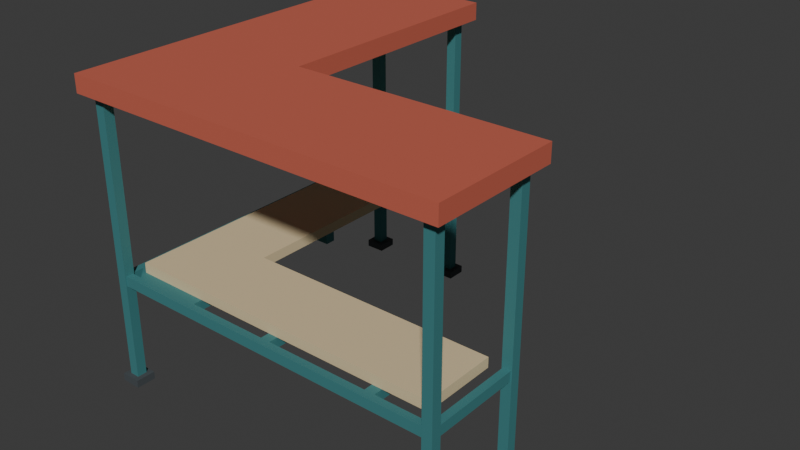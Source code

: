 # Source: source.blend  (saved by Blender 4.3.34; exported with 4.5.12 LTS)
import bpy
from mathutils import Matrix  # noqa: F401  (used for matrix-valued properties, if any)

bpy.ops.wm.read_factory_settings(use_empty=True)
scene = bpy.context.scene
scene.name = 'Scene'

# ---- collections
col_collection = bpy.data.collections.new('Collection'); scene.collection.children.link(col_collection)

# ---- materials (node trees are filled in below, after node groups)
mat_warmivorycounter = bpy.data.materials.new('WarmIvoryCounter')
mat_warmivorycounter.diffuse_color = (0.7, 0.57, 0.34, 1.0)
mat_deeptealpostframe = bpy.data.materials.new('DeepTealPostFrame')
mat_deeptealpostframe.diffuse_color = (0.055, 0.23, 0.24, 1.0)
mat_coralcanopy = bpy.data.materials.new('CoralCanopy')
mat_coralcanopy.diffuse_color = (0.55, 0.12, 0.075, 1.0)
mat_graphitegroundfeet = bpy.data.materials.new('GraphiteGroundFeet')
mat_graphitegroundfeet.diffuse_color = (0.065, 0.077, 0.085, 1.0)

# ---- material node trees
mat_warmivorycounter.use_nodes = True; mat_warmivorycounter.node_tree.nodes.clear()
_N = mat_warmivorycounter.node_tree.nodes; _L = mat_warmivorycounter.node_tree.links
n0 = _N.new('ShaderNodeBsdfPrincipled'); n0.name = 'Principled BSDF'; n0.location = (10, 300)
n0.inputs[0].default_value = (0.7, 0.57, 0.34, 1.0)
n0.inputs[2].default_value = 0.78
n1 = _N.new('ShaderNodeOutputMaterial'); n1.name = 'Material Output'; n1.location = (300, 300)
_L.new(n0.outputs[0], n1.inputs[0])
n1.is_active_output = True
mat_deeptealpostframe.use_nodes = True; mat_deeptealpostframe.node_tree.nodes.clear()
_N = mat_deeptealpostframe.node_tree.nodes; _L = mat_deeptealpostframe.node_tree.links
n0 = _N.new('ShaderNodeBsdfPrincipled'); n0.name = 'Principled BSDF'; n0.location = (10, 300)
n0.inputs[0].default_value = (0.055, 0.23, 0.24, 1.0)
n0.inputs[1].default_value = 0.12
n0.inputs[2].default_value = 0.68
n1 = _N.new('ShaderNodeOutputMaterial'); n1.name = 'Material Output'; n1.location = (300, 300)
_L.new(n0.outputs[0], n1.inputs[0])
n1.is_active_output = True
mat_coralcanopy.use_nodes = True; mat_coralcanopy.node_tree.nodes.clear()
_N = mat_coralcanopy.node_tree.nodes; _L = mat_coralcanopy.node_tree.links
n0 = _N.new('ShaderNodeBsdfPrincipled'); n0.name = 'Principled BSDF'; n0.location = (10, 300)
n0.inputs[0].default_value = (0.55, 0.12, 0.075, 1.0)
n0.inputs[2].default_value = 0.74
n1 = _N.new('ShaderNodeOutputMaterial'); n1.name = 'Material Output'; n1.location = (300, 300)
_L.new(n0.outputs[0], n1.inputs[0])
n1.is_active_output = True
mat_graphitegroundfeet.use_nodes = True; mat_graphitegroundfeet.node_tree.nodes.clear()
_N = mat_graphitegroundfeet.node_tree.nodes; _L = mat_graphitegroundfeet.node_tree.links
n0 = _N.new('ShaderNodeBsdfPrincipled'); n0.name = 'Principled BSDF'; n0.location = (10, 300)
n0.inputs[0].default_value = (0.065, 0.077, 0.085, 1.0)
n0.inputs[1].default_value = 0.08
n0.inputs[2].default_value = 0.78
n1 = _N.new('ShaderNodeOutputMaterial'); n1.name = 'Material Output'; n1.location = (300, 300)
_L.new(n0.outputs[0], n1.inputs[0])
n1.is_active_output = True

# ---- world
world_world = bpy.data.worlds.new('World'); scene.world = world_world
world_world.use_nodes = True; world_world.node_tree.nodes.clear()
_N = world_world.node_tree.nodes; _L = world_world.node_tree.links
n0 = _N.new('ShaderNodeOutputWorld'); n0.name = 'World Output'; n0.location = (300, 300)
n1 = _N.new('ShaderNodeBackground'); n1.name = 'Background'; n1.location = (10, 300)
n1.inputs[0].default_value = (0.05088, 0.05088, 0.05088, 1.0)
_L.new(n1.outputs[0], n0.inputs[0])
n0.is_active_output = True
world_world.color = (0.05088, 0.05088, 0.05088)
world_world.sun_shadow_jitter_overblur = 0.0

# ---- meshes
me_onecontinuousconcavelcounter = bpy.data.meshes.new('OneContinuousConcaveLCounter')
me_onecontinuousconcavelcounter.from_pydata([(-1.3, -1.3, 0.92), (1.3, -1.3, 0.92), (1.3, -0.7, 0.92), (-0.7, -0.7, 0.92), (-1.3, -0.7, 0.92), (-0.14, -0.94, 0.92), (-1.3, -1.3, 1.0), (1.3, -1.3, 1.0), (1.3, -0.7, 1.0), (-0.7, -0.7, 1.0), (-1.3, -0.7, 1.0), (-0.14, -0.94, 1.0), (-0.7, 1.3, 0.92), (-1.3, 1.3, 0.92), (-1.0, 0.3, 0.92), (-0.7, 1.3, 1.0), (-1.3, 1.3, 1.0), (-1.0, 0.3, 1.0), (0.0, -1.3, 0.96), (1.3, -1.0, 0.96), (0.3, -0.7, 0.96), (-0.7, 0.3, 0.96), (-1.0, 1.3, 0.96), (-1.3, -1.0, 0.96), (-1.3, 0.3, 0.96)], [], [(5, 1, 0), (5, 2, 1), (5, 3, 2), (5, 4, 3), (5, 0, 4), (6, 7, 11), (7, 8, 11), (8, 9, 11), (9, 10, 11), (10, 6, 11), (14, 3, 4), (14, 12, 3), (14, 13, 12), (14, 4, 13), (10, 9, 17), (9, 15, 17), (15, 16, 17), (16, 10, 17), (18, 6, 0), (18, 7, 6), (18, 1, 7), (18, 0, 1), (19, 7, 1), (19, 8, 7), (19, 2, 8), (19, 1, 2), (3, 9, 20), (9, 8, 20), (8, 2, 20), (2, 3, 20), (21, 9, 3), (21, 15, 9), (21, 12, 15), (21, 3, 12), (13, 16, 22), (16, 15, 22), (15, 12, 22), (12, 13, 22), (0, 6, 23), (6, 10, 23), (10, 4, 23), (4, 0, 23), (4, 10, 24), (10, 16, 24), (16, 13, 24), (13, 4, 24)])
me_onecontinuousconcavelcounter.materials.append(mat_warmivorycounter)
me_onecontinuousconcavelcounter.materials.append(mat_deeptealpostframe)
me_onecontinuousconcavelcounter.materials.append(mat_coralcanopy)
me_onecontinuousconcavelcounter.materials.append(mat_graphitegroundfeet)
me_onecontinuousconcavelcounter.update()
me_onecontinuousconcavelcanopy = bpy.data.meshes.new('OneContinuousConcaveLCanopy')
me_onecontinuousconcavelcanopy.from_pydata([(-1.52, -1.52, 2.3), (1.52, -1.52, 2.3), (1.52, -0.48, 2.3), (-0.48, -0.48, 2.3), (-1.52, -0.48, 2.3), (-0.096, -0.896, 2.3), (-1.52, -1.52, 2.44), (1.52, -1.52, 2.44), (1.52, -0.48, 2.44), (-0.48, -0.48, 2.44), (-1.52, -0.48, 2.44), (-0.096, -0.896, 2.44), (-0.48, 1.52, 2.3), (-1.52, 1.52, 2.3), (-1.0, 0.52, 2.3), (-0.48, 1.52, 2.44), (-1.52, 1.52, 2.44), (-1.0, 0.52, 2.44), (0.0, -1.52, 2.37), (1.52, -1.0, 2.37), (0.52, -0.48, 2.37), (-0.48, 0.52, 2.37), (-1.0, 1.52, 2.37), (-1.52, -1.0, 2.37), (-1.52, 0.52, 2.37)], [], [(5, 1, 0), (5, 2, 1), (5, 3, 2), (5, 4, 3), (5, 0, 4), (6, 7, 11), (7, 8, 11), (8, 9, 11), (9, 10, 11), (10, 6, 11), (14, 3, 4), (14, 12, 3), (14, 13, 12), (14, 4, 13), (10, 9, 17), (9, 15, 17), (15, 16, 17), (16, 10, 17), (18, 6, 0), (18, 7, 6), (18, 1, 7), (18, 0, 1), (19, 7, 1), (19, 8, 7), (19, 2, 8), (19, 1, 2), (3, 9, 20), (9, 8, 20), (8, 2, 20), (2, 3, 20), (21, 9, 3), (21, 15, 9), (21, 12, 15), (21, 3, 12), (13, 16, 22), (16, 15, 22), (15, 12, 22), (12, 13, 22), (0, 6, 23), (6, 10, 23), (10, 4, 23), (4, 0, 23), (4, 10, 24), (10, 16, 24), (16, 13, 24), (13, 4, 24)])
me_onecontinuousconcavelcanopy.polygons.foreach_set('material_index', [2, 2, 2, 2, 2, 2, 2, 2, 2, 2, 2, 2, 2, 2, 2, 2, 2, 2, 2, 2, 2, 2, 2, 2, 2, 2, 2, 2, 2, 2, 2, 2, 2, 2, 2, 2, 2, 2, 2, 2, 2, 2, 2, 2, 2, 2])
me_onecontinuousconcavelcanopy.materials.append(mat_warmivorycounter)
me_onecontinuousconcavelcanopy.materials.append(mat_deeptealpostframe)
me_onecontinuousconcavelcanopy.materials.append(mat_coralcanopy)
me_onecontinuousconcavelcanopy.materials.append(mat_graphitegroundfeet)
me_onecontinuousconcavelcanopy.update()
me_completegroundfoot_1 = bpy.data.meshes.new('CompleteGroundFoot_1')
me_completegroundfoot_1.from_pydata([(-1.48, -1.48, 0.0), (-1.32, -1.48, 0.0), (-1.48, -1.32, 0.0), (-1.32, -1.32, 0.0), (-1.48, -1.48, 0.06), (-1.32, -1.48, 0.06), (-1.48, -1.32, 0.06), (-1.32, -1.32, 0.06)], [], [(0, 2, 3, 1), (4, 5, 7, 6), (0, 1, 5, 4), (2, 6, 7, 3), (0, 4, 6, 2), (1, 3, 7, 5)])
me_completegroundfoot_1.polygons.foreach_set('material_index', [3, 3, 3, 3, 3, 3])
me_completegroundfoot_1.materials.append(mat_warmivorycounter)
me_completegroundfoot_1.materials.append(mat_deeptealpostframe)
me_completegroundfoot_1.materials.append(mat_coralcanopy)
me_completegroundfoot_1.materials.append(mat_graphitegroundfeet)
me_completegroundfoot_1.update()
me_sharedoutercornerpost = bpy.data.meshes.new('SharedOuterCornerPost')
me_sharedoutercornerpost.from_pydata([(-1.44, -1.44, 0.06), (-1.36, -1.44, 0.06), (-1.44, -1.36, 0.06), (-1.36, -1.36, 0.06), (-1.44, -1.44, 2.3), (-1.36, -1.44, 2.3), (-1.44, -1.36, 2.3), (-1.36, -1.36, 2.3)], [], [(0, 2, 3, 1), (4, 5, 7, 6), (0, 1, 5, 4), (2, 6, 7, 3), (0, 4, 6, 2), (1, 3, 7, 5)])
me_sharedoutercornerpost.polygons.foreach_set('material_index', [1, 1, 1, 1, 1, 1])
me_sharedoutercornerpost.materials.append(mat_warmivorycounter)
me_sharedoutercornerpost.materials.append(mat_deeptealpostframe)
me_sharedoutercornerpost.materials.append(mat_coralcanopy)
me_sharedoutercornerpost.materials.append(mat_graphitegroundfeet)
me_sharedoutercornerpost.update()
me_completegroundfoot_2 = bpy.data.meshes.new('CompleteGroundFoot_2')
me_completegroundfoot_2.from_pydata([(1.32, -1.48, 0.0), (1.48, -1.48, 0.0), (1.32, -1.32, 0.0), (1.48, -1.32, 0.0), (1.32, -1.48, 0.06), (1.48, -1.48, 0.06), (1.32, -1.32, 0.06), (1.48, -1.32, 0.06)], [], [(0, 2, 3, 1), (4, 5, 7, 6), (0, 1, 5, 4), (2, 6, 7, 3), (0, 4, 6, 2), (1, 3, 7, 5)])
me_completegroundfoot_2.polygons.foreach_set('material_index', [3, 3, 3, 3, 3, 3])
me_completegroundfoot_2.materials.append(mat_warmivorycounter)
me_completegroundfoot_2.materials.append(mat_deeptealpostframe)
me_completegroundfoot_2.materials.append(mat_coralcanopy)
me_completegroundfoot_2.materials.append(mat_graphitegroundfeet)
me_completegroundfoot_2.update()
me_fullheightarmendpost_1 = bpy.data.meshes.new('FullHeightArmEndPost_1')
me_fullheightarmendpost_1.from_pydata([(1.36, -1.44, 0.06), (1.44, -1.44, 0.06), (1.36, -1.36, 0.06), (1.44, -1.36, 0.06), (1.36, -1.44, 2.3), (1.44, -1.44, 2.3), (1.36, -1.36, 2.3), (1.44, -1.36, 2.3)], [], [(0, 2, 3, 1), (4, 5, 7, 6), (0, 1, 5, 4), (2, 6, 7, 3), (0, 4, 6, 2), (1, 3, 7, 5)])
me_fullheightarmendpost_1.polygons.foreach_set('material_index', [1, 1, 1, 1, 1, 1])
me_fullheightarmendpost_1.materials.append(mat_warmivorycounter)
me_fullheightarmendpost_1.materials.append(mat_deeptealpostframe)
me_fullheightarmendpost_1.materials.append(mat_coralcanopy)
me_fullheightarmendpost_1.materials.append(mat_graphitegroundfeet)
me_fullheightarmendpost_1.update()
me_completegroundfoot_3 = bpy.data.meshes.new('CompleteGroundFoot_3')
me_completegroundfoot_3.from_pydata([(1.32, -0.68, 0.0), (1.48, -0.68, 0.0), (1.32, -0.52, 0.0), (1.48, -0.52, 0.0), (1.32, -0.68, 0.06), (1.48, -0.68, 0.06), (1.32, -0.52, 0.06), (1.48, -0.52, 0.06)], [], [(0, 2, 3, 1), (4, 5, 7, 6), (0, 1, 5, 4), (2, 6, 7, 3), (0, 4, 6, 2), (1, 3, 7, 5)])
me_completegroundfoot_3.polygons.foreach_set('material_index', [3, 3, 3, 3, 3, 3])
me_completegroundfoot_3.materials.append(mat_warmivorycounter)
me_completegroundfoot_3.materials.append(mat_deeptealpostframe)
me_completegroundfoot_3.materials.append(mat_coralcanopy)
me_completegroundfoot_3.materials.append(mat_graphitegroundfeet)
me_completegroundfoot_3.update()
me_fullheightarmendpost_2 = bpy.data.meshes.new('FullHeightArmEndPost_2')
me_fullheightarmendpost_2.from_pydata([(1.36, -0.64, 0.06), (1.44, -0.64, 0.06), (1.36, -0.56, 0.06), (1.44, -0.56, 0.06), (1.36, -0.64, 2.3), (1.44, -0.64, 2.3), (1.36, -0.56, 2.3), (1.44, -0.56, 2.3)], [], [(0, 2, 3, 1), (4, 5, 7, 6), (0, 1, 5, 4), (2, 6, 7, 3), (0, 4, 6, 2), (1, 3, 7, 5)])
me_fullheightarmendpost_2.polygons.foreach_set('material_index', [1, 1, 1, 1, 1, 1])
me_fullheightarmendpost_2.materials.append(mat_warmivorycounter)
me_fullheightarmendpost_2.materials.append(mat_deeptealpostframe)
me_fullheightarmendpost_2.materials.append(mat_coralcanopy)
me_fullheightarmendpost_2.materials.append(mat_graphitegroundfeet)
me_fullheightarmendpost_2.update()
me_completegroundfoot_4 = bpy.data.meshes.new('CompleteGroundFoot_4')
me_completegroundfoot_4.from_pydata([(-0.68, 1.32, 0.0), (-0.52, 1.32, 0.0), (-0.68, 1.48, 0.0), (-0.52, 1.48, 0.0), (-0.68, 1.32, 0.06), (-0.52, 1.32, 0.06), (-0.68, 1.48, 0.06), (-0.52, 1.48, 0.06)], [], [(0, 2, 3, 1), (4, 5, 7, 6), (0, 1, 5, 4), (2, 6, 7, 3), (0, 4, 6, 2), (1, 3, 7, 5)])
me_completegroundfoot_4.polygons.foreach_set('material_index', [3, 3, 3, 3, 3, 3])
me_completegroundfoot_4.materials.append(mat_warmivorycounter)
me_completegroundfoot_4.materials.append(mat_deeptealpostframe)
me_completegroundfoot_4.materials.append(mat_coralcanopy)
me_completegroundfoot_4.materials.append(mat_graphitegroundfeet)
me_completegroundfoot_4.update()
me_fullheightarmendpost_3 = bpy.data.meshes.new('FullHeightArmEndPost_3')
me_fullheightarmendpost_3.from_pydata([(-0.64, 1.36, 0.06), (-0.56, 1.36, 0.06), (-0.64, 1.44, 0.06), (-0.56, 1.44, 0.06), (-0.64, 1.36, 2.3), (-0.56, 1.36, 2.3), (-0.64, 1.44, 2.3), (-0.56, 1.44, 2.3)], [], [(0, 2, 3, 1), (4, 5, 7, 6), (0, 1, 5, 4), (2, 6, 7, 3), (0, 4, 6, 2), (1, 3, 7, 5)])
me_fullheightarmendpost_3.polygons.foreach_set('material_index', [1, 1, 1, 1, 1, 1])
me_fullheightarmendpost_3.materials.append(mat_warmivorycounter)
me_fullheightarmendpost_3.materials.append(mat_deeptealpostframe)
me_fullheightarmendpost_3.materials.append(mat_coralcanopy)
me_fullheightarmendpost_3.materials.append(mat_graphitegroundfeet)
me_fullheightarmendpost_3.update()
me_completegroundfoot_5 = bpy.data.meshes.new('CompleteGroundFoot_5')
me_completegroundfoot_5.from_pydata([(-1.48, 1.32, 0.0), (-1.32, 1.32, 0.0), (-1.48, 1.48, 0.0), (-1.32, 1.48, 0.0), (-1.48, 1.32, 0.06), (-1.32, 1.32, 0.06), (-1.48, 1.48, 0.06), (-1.32, 1.48, 0.06)], [], [(0, 2, 3, 1), (4, 5, 7, 6), (0, 1, 5, 4), (2, 6, 7, 3), (0, 4, 6, 2), (1, 3, 7, 5)])
me_completegroundfoot_5.polygons.foreach_set('material_index', [3, 3, 3, 3, 3, 3])
me_completegroundfoot_5.materials.append(mat_warmivorycounter)
me_completegroundfoot_5.materials.append(mat_deeptealpostframe)
me_completegroundfoot_5.materials.append(mat_coralcanopy)
me_completegroundfoot_5.materials.append(mat_graphitegroundfeet)
me_completegroundfoot_5.update()
me_fullheightarmendpost_4 = bpy.data.meshes.new('FullHeightArmEndPost_4')
me_fullheightarmendpost_4.from_pydata([(-1.44, 1.36, 0.06), (-1.36, 1.36, 0.06), (-1.44, 1.44, 0.06), (-1.36, 1.44, 0.06), (-1.44, 1.36, 2.3), (-1.36, 1.36, 2.3), (-1.44, 1.44, 2.3), (-1.36, 1.44, 2.3)], [], [(0, 2, 3, 1), (4, 5, 7, 6), (0, 1, 5, 4), (2, 6, 7, 3), (0, 4, 6, 2), (1, 3, 7, 5)])
me_fullheightarmendpost_4.polygons.foreach_set('material_index', [1, 1, 1, 1, 1, 1])
me_fullheightarmendpost_4.materials.append(mat_warmivorycounter)
me_fullheightarmendpost_4.materials.append(mat_deeptealpostframe)
me_fullheightarmendpost_4.materials.append(mat_coralcanopy)
me_fullheightarmendpost_4.materials.append(mat_graphitegroundfeet)
me_fullheightarmendpost_4.update()
me_outerxarmbearer = bpy.data.meshes.new('OuterXArmBearer')
me_outerxarmbearer.from_pydata([(-1.36, -1.43, 0.84), (1.36, -1.43, 0.84), (-1.36, -1.37, 0.84), (1.36, -1.37, 0.84), (-1.36, -1.43, 0.92), (1.36, -1.43, 0.92), (-1.36, -1.37, 0.92), (1.36, -1.37, 0.92)], [], [(0, 2, 3, 1), (4, 5, 7, 6), (0, 1, 5, 4), (2, 6, 7, 3), (0, 4, 6, 2), (1, 3, 7, 5)])
me_outerxarmbearer.polygons.foreach_set('material_index', [1, 1, 1, 1, 1, 1])
me_outerxarmbearer.materials.append(mat_warmivorycounter)
me_outerxarmbearer.materials.append(mat_deeptealpostframe)
me_outerxarmbearer.materials.append(mat_coralcanopy)
me_outerxarmbearer.materials.append(mat_graphitegroundfeet)
me_outerxarmbearer.update()
me_outeryarmbearer = bpy.data.meshes.new('OuterYArmBearer')
me_outeryarmbearer.from_pydata([(-1.43, -1.36, 0.84), (-1.37, -1.36, 0.84), (-1.43, 1.36, 0.84), (-1.37, 1.36, 0.84), (-1.43, -1.36, 0.92), (-1.37, -1.36, 0.92), (-1.43, 1.36, 0.92), (-1.37, 1.36, 0.92)], [], [(0, 2, 3, 1), (4, 5, 7, 6), (0, 1, 5, 4), (2, 6, 7, 3), (0, 4, 6, 2), (1, 3, 7, 5)])
me_outeryarmbearer.polygons.foreach_set('material_index', [1, 1, 1, 1, 1, 1])
me_outeryarmbearer.materials.append(mat_warmivorycounter)
me_outeryarmbearer.materials.append(mat_deeptealpostframe)
me_outeryarmbearer.materials.append(mat_coralcanopy)
me_outeryarmbearer.materials.append(mat_graphitegroundfeet)
me_outeryarmbearer.update()
me_farxarmendbearer = bpy.data.meshes.new('FarXArmEndBearer')
me_farxarmendbearer.from_pydata([(1.37, -1.36, 0.84), (1.43, -1.36, 0.84), (1.37, -0.64, 0.84), (1.43, -0.64, 0.84), (1.37, -1.36, 0.92), (1.43, -1.36, 0.92), (1.37, -0.64, 0.92), (1.43, -0.64, 0.92)], [], [(0, 2, 3, 1), (4, 5, 7, 6), (0, 1, 5, 4), (2, 6, 7, 3), (0, 4, 6, 2), (1, 3, 7, 5)])
me_farxarmendbearer.polygons.foreach_set('material_index', [1, 1, 1, 1, 1, 1])
me_farxarmendbearer.materials.append(mat_warmivorycounter)
me_farxarmendbearer.materials.append(mat_deeptealpostframe)
me_farxarmendbearer.materials.append(mat_coralcanopy)
me_farxarmendbearer.materials.append(mat_graphitegroundfeet)
me_farxarmendbearer.update()
me_faryarmendbearer = bpy.data.meshes.new('FarYArmEndBearer')
me_faryarmendbearer.from_pydata([(-1.36, 1.37, 0.84), (-0.64, 1.37, 0.84), (-1.36, 1.43, 0.84), (-0.64, 1.43, 0.84), (-1.36, 1.37, 0.92), (-0.64, 1.37, 0.92), (-1.36, 1.43, 0.92), (-0.64, 1.43, 0.92)], [], [(0, 2, 3, 1), (4, 5, 7, 6), (0, 1, 5, 4), (2, 6, 7, 3), (0, 4, 6, 2), (1, 3, 7, 5)])
me_faryarmendbearer.polygons.foreach_set('material_index', [1, 1, 1, 1, 1, 1])
me_faryarmendbearer.materials.append(mat_warmivorycounter)
me_faryarmendbearer.materials.append(mat_deeptealpostframe)
me_faryarmendbearer.materials.append(mat_coralcanopy)
me_faryarmendbearer.materials.append(mat_graphitegroundfeet)
me_faryarmendbearer.update()
me_wholechamferedcornercounterseat = bpy.data.meshes.new('WholeChamferedCornerCounterSeat')
me_wholechamferedcornercounterseat.from_pydata([(-1.27, -1.37, 0.84), (-0.7, -1.37, 0.84), (-0.7, -1.27, 0.84), (-1.37, -1.27, 0.84), (-1.01, -1.32, 0.84), (-1.27, -1.37, 0.92), (-0.7, -1.37, 0.92), (-0.7, -1.27, 0.92), (-1.37, -1.27, 0.92), (-1.01, -1.32, 0.92), (-0.7, -0.7, 0.84), (-1.37, -0.7, 0.84), (-1.035, -0.985, 0.84), (-0.7, -0.7, 0.92), (-1.37, -0.7, 0.92), (-1.035, -0.985, 0.92), (-0.985, -1.37, 0.88), (-0.7, -1.32, 0.88), (-0.7, -0.985, 0.88), (-1.035, -0.7, 0.88), (-1.37, -0.985, 0.88), (-1.32, -1.32, 0.88)], [], [(4, 1, 0), (4, 2, 1), (4, 3, 2), (4, 0, 3), (5, 6, 9), (6, 7, 9), (7, 8, 9), (8, 5, 9), (12, 2, 3), (12, 10, 2), (12, 11, 10), (12, 3, 11), (8, 7, 15), (7, 13, 15), (13, 14, 15), (14, 8, 15), (16, 5, 0), (16, 6, 5), (16, 1, 6), (16, 0, 1), (17, 6, 1), (17, 7, 6), (17, 2, 7), (17, 1, 2), (18, 7, 2), (18, 13, 7), (18, 10, 13), (18, 2, 10), (11, 14, 19), (14, 13, 19), (13, 10, 19), (10, 11, 19), (3, 8, 20), (8, 14, 20), (14, 11, 20), (11, 3, 20), (0, 5, 21), (5, 8, 21), (8, 3, 21), (3, 0, 21)])
me_wholechamferedcornercounterseat.polygons.foreach_set('material_index', [1, 1, 1, 1, 1, 1, 1, 1, 1, 1, 1, 1, 1, 1, 1, 1, 1, 1, 1, 1, 1, 1, 1, 1, 1, 1, 1, 1, 1, 1, 1, 1, 1, 1, 1, 1, 1, 1, 1, 1])
me_wholechamferedcornercounterseat.materials.append(mat_warmivorycounter)
me_wholechamferedcornercounterseat.materials.append(mat_deeptealpostframe)
me_wholechamferedcornercounterseat.materials.append(mat_coralcanopy)
me_wholechamferedcornercounterseat.materials.append(mat_graphitegroundfeet)
me_wholechamferedcornercounterseat.update()
me_xarmcounterjoist_1 = bpy.data.meshes.new('XArmCounterJoist_1')
me_xarmcounterjoist_1.from_pydata([(-0.04, -1.37, 0.84), (0.04, -1.37, 0.84), (-0.04, -0.7, 0.84), (0.04, -0.7, 0.84), (-0.04, -1.37, 0.92), (0.04, -1.37, 0.92), (-0.04, -0.7, 0.92), (0.04, -0.7, 0.92)], [], [(0, 2, 3, 1), (4, 5, 7, 6), (0, 1, 5, 4), (2, 6, 7, 3), (0, 4, 6, 2), (1, 3, 7, 5)])
me_xarmcounterjoist_1.polygons.foreach_set('material_index', [1, 1, 1, 1, 1, 1])
me_xarmcounterjoist_1.materials.append(mat_warmivorycounter)
me_xarmcounterjoist_1.materials.append(mat_deeptealpostframe)
me_xarmcounterjoist_1.materials.append(mat_coralcanopy)
me_xarmcounterjoist_1.materials.append(mat_graphitegroundfeet)
me_xarmcounterjoist_1.update()
me_xarmcounterjoist_2 = bpy.data.meshes.new('XArmCounterJoist_2')
me_xarmcounterjoist_2.from_pydata([(0.86, -1.37, 0.84), (0.94, -1.37, 0.84), (0.86, -0.7, 0.84), (0.94, -0.7, 0.84), (0.86, -1.37, 0.92), (0.94, -1.37, 0.92), (0.86, -0.7, 0.92), (0.94, -0.7, 0.92)], [], [(0, 2, 3, 1), (4, 5, 7, 6), (0, 1, 5, 4), (2, 6, 7, 3), (0, 4, 6, 2), (1, 3, 7, 5)])
me_xarmcounterjoist_2.polygons.foreach_set('material_index', [1, 1, 1, 1, 1, 1])
me_xarmcounterjoist_2.materials.append(mat_warmivorycounter)
me_xarmcounterjoist_2.materials.append(mat_deeptealpostframe)
me_xarmcounterjoist_2.materials.append(mat_coralcanopy)
me_xarmcounterjoist_2.materials.append(mat_graphitegroundfeet)
me_xarmcounterjoist_2.update()
me_yarmcounterjoist_1 = bpy.data.meshes.new('YArmCounterJoist_1')
me_yarmcounterjoist_1.from_pydata([(-1.37, -0.04, 0.84), (-0.7, -0.04, 0.84), (-1.37, 0.04, 0.84), (-0.7, 0.04, 0.84), (-1.37, -0.04, 0.92), (-0.7, -0.04, 0.92), (-1.37, 0.04, 0.92), (-0.7, 0.04, 0.92)], [], [(0, 2, 3, 1), (4, 5, 7, 6), (0, 1, 5, 4), (2, 6, 7, 3), (0, 4, 6, 2), (1, 3, 7, 5)])
me_yarmcounterjoist_1.polygons.foreach_set('material_index', [1, 1, 1, 1, 1, 1])
me_yarmcounterjoist_1.materials.append(mat_warmivorycounter)
me_yarmcounterjoist_1.materials.append(mat_deeptealpostframe)
me_yarmcounterjoist_1.materials.append(mat_coralcanopy)
me_yarmcounterjoist_1.materials.append(mat_graphitegroundfeet)
me_yarmcounterjoist_1.update()
me_yarmcounterjoist_2 = bpy.data.meshes.new('YArmCounterJoist_2')
me_yarmcounterjoist_2.from_pydata([(-1.37, 0.86, 0.84), (-0.7, 0.86, 0.84), (-1.37, 0.94, 0.84), (-0.7, 0.94, 0.84), (-1.37, 0.86, 0.92), (-0.7, 0.86, 0.92), (-1.37, 0.94, 0.92), (-0.7, 0.94, 0.92)], [], [(0, 2, 3, 1), (4, 5, 7, 6), (0, 1, 5, 4), (2, 6, 7, 3), (0, 4, 6, 2), (1, 3, 7, 5)])
me_yarmcounterjoist_2.polygons.foreach_set('material_index', [1, 1, 1, 1, 1, 1])
me_yarmcounterjoist_2.materials.append(mat_warmivorycounter)
me_yarmcounterjoist_2.materials.append(mat_deeptealpostframe)
me_yarmcounterjoist_2.materials.append(mat_coralcanopy)
me_yarmcounterjoist_2.materials.append(mat_graphitegroundfeet)
me_yarmcounterjoist_2.update()

# ---- objects
ob_onecontinuouslcornerstall = bpy.data.objects.new('OneContinuousLCornerStall', None)
ob_onecontinuousconcavelcounter = bpy.data.objects.new('OneContinuousConcaveLCounter', me_onecontinuousconcavelcounter)
ob_onecontinuousconcavelcanopy = bpy.data.objects.new('OneContinuousConcaveLCanopy', me_onecontinuousconcavelcanopy)
ob_completegroundfoot_1 = bpy.data.objects.new('CompleteGroundFoot_1', me_completegroundfoot_1)
ob_sharedoutercornerpost = bpy.data.objects.new('SharedOuterCornerPost', me_sharedoutercornerpost)
ob_completegroundfoot_2 = bpy.data.objects.new('CompleteGroundFoot_2', me_completegroundfoot_2)
ob_fullheightarmendpost_1 = bpy.data.objects.new('FullHeightArmEndPost_1', me_fullheightarmendpost_1)
ob_completegroundfoot_3 = bpy.data.objects.new('CompleteGroundFoot_3', me_completegroundfoot_3)
ob_fullheightarmendpost_2 = bpy.data.objects.new('FullHeightArmEndPost_2', me_fullheightarmendpost_2)
ob_completegroundfoot_4 = bpy.data.objects.new('CompleteGroundFoot_4', me_completegroundfoot_4)
ob_fullheightarmendpost_3 = bpy.data.objects.new('FullHeightArmEndPost_3', me_fullheightarmendpost_3)
ob_completegroundfoot_5 = bpy.data.objects.new('CompleteGroundFoot_5', me_completegroundfoot_5)
ob_fullheightarmendpost_4 = bpy.data.objects.new('FullHeightArmEndPost_4', me_fullheightarmendpost_4)
ob_outerxarmbearer = bpy.data.objects.new('OuterXArmBearer', me_outerxarmbearer)
ob_outeryarmbearer = bpy.data.objects.new('OuterYArmBearer', me_outeryarmbearer)
ob_farxarmendbearer = bpy.data.objects.new('FarXArmEndBearer', me_farxarmendbearer)
ob_faryarmendbearer = bpy.data.objects.new('FarYArmEndBearer', me_faryarmendbearer)
ob_wholechamferedcornercounterseat = bpy.data.objects.new('WholeChamferedCornerCounterSeat', me_wholechamferedcornercounterseat)
ob_xarmcounterjoist_1 = bpy.data.objects.new('XArmCounterJoist_1', me_xarmcounterjoist_1)
ob_xarmcounterjoist_2 = bpy.data.objects.new('XArmCounterJoist_2', me_xarmcounterjoist_2)
ob_yarmcounterjoist_1 = bpy.data.objects.new('YArmCounterJoist_1', me_yarmcounterjoist_1)
ob_yarmcounterjoist_2 = bpy.data.objects.new('YArmCounterJoist_2', me_yarmcounterjoist_2)

# ---- transforms, parenting, visibility, modifiers, constraints
ob_onecontinuouslcornerstall.location = (0.0, 0.0, 0.0)
ob_onecontinuousconcavelcounter.parent = ob_onecontinuouslcornerstall
ob_onecontinuousconcavelcounter.location = (0.0, 0.0, 0.0)
ob_onecontinuousconcavelcanopy.parent = ob_onecontinuouslcornerstall
ob_onecontinuousconcavelcanopy.location = (0.0, 0.0, 0.0)
ob_completegroundfoot_1.parent = ob_onecontinuouslcornerstall
ob_completegroundfoot_1.location = (0.0, 0.0, 0.0)
ob_sharedoutercornerpost.parent = ob_onecontinuouslcornerstall
ob_sharedoutercornerpost.location = (0.0, 0.0, 0.0)
ob_completegroundfoot_2.parent = ob_onecontinuouslcornerstall
ob_completegroundfoot_2.location = (0.0, 0.0, 0.0)
ob_fullheightarmendpost_1.parent = ob_onecontinuouslcornerstall
ob_fullheightarmendpost_1.location = (0.0, 0.0, 0.0)
ob_completegroundfoot_3.parent = ob_onecontinuouslcornerstall
ob_completegroundfoot_3.location = (0.0, 0.0, 0.0)
ob_fullheightarmendpost_2.parent = ob_onecontinuouslcornerstall
ob_fullheightarmendpost_2.location = (0.0, 0.0, 0.0)
ob_completegroundfoot_4.parent = ob_onecontinuouslcornerstall
ob_completegroundfoot_4.location = (0.0, 0.0, 0.0)
ob_fullheightarmendpost_3.parent = ob_onecontinuouslcornerstall
ob_fullheightarmendpost_3.location = (0.0, 0.0, 0.0)
ob_completegroundfoot_5.parent = ob_onecontinuouslcornerstall
ob_completegroundfoot_5.location = (0.0, 0.0, 0.0)
ob_fullheightarmendpost_4.parent = ob_onecontinuouslcornerstall
ob_fullheightarmendpost_4.location = (0.0, 0.0, 0.0)
ob_outerxarmbearer.parent = ob_onecontinuouslcornerstall
ob_outerxarmbearer.location = (0.0, 0.0, 0.0)
ob_outeryarmbearer.parent = ob_onecontinuouslcornerstall
ob_outeryarmbearer.location = (0.0, 0.0, 0.0)
ob_farxarmendbearer.parent = ob_onecontinuouslcornerstall
ob_farxarmendbearer.location = (0.0, 0.0, 0.0)
ob_faryarmendbearer.parent = ob_onecontinuouslcornerstall
ob_faryarmendbearer.location = (0.0, 0.0, 0.0)
ob_wholechamferedcornercounterseat.parent = ob_onecontinuouslcornerstall
ob_wholechamferedcornercounterseat.location = (0.0, 0.0, 0.0)
ob_xarmcounterjoist_1.parent = ob_onecontinuouslcornerstall
ob_xarmcounterjoist_1.location = (0.0, 0.0, 0.0)
ob_xarmcounterjoist_2.parent = ob_onecontinuouslcornerstall
ob_xarmcounterjoist_2.location = (0.0, 0.0, 0.0)
ob_yarmcounterjoist_1.parent = ob_onecontinuouslcornerstall
ob_yarmcounterjoist_1.location = (0.0, 0.0, 0.0)
ob_yarmcounterjoist_2.parent = ob_onecontinuouslcornerstall
ob_yarmcounterjoist_2.location = (0.0, 0.0, 0.0)

# ---- collection membership
scene.collection.objects.link(ob_onecontinuouslcornerstall)
scene.collection.objects.link(ob_onecontinuousconcavelcounter)
scene.collection.objects.link(ob_onecontinuousconcavelcanopy)
scene.collection.objects.link(ob_completegroundfoot_1)
scene.collection.objects.link(ob_sharedoutercornerpost)
scene.collection.objects.link(ob_completegroundfoot_2)
scene.collection.objects.link(ob_fullheightarmendpost_1)
scene.collection.objects.link(ob_completegroundfoot_3)
scene.collection.objects.link(ob_fullheightarmendpost_2)
scene.collection.objects.link(ob_completegroundfoot_4)
scene.collection.objects.link(ob_fullheightarmendpost_3)
scene.collection.objects.link(ob_completegroundfoot_5)
scene.collection.objects.link(ob_fullheightarmendpost_4)
scene.collection.objects.link(ob_outerxarmbearer)
scene.collection.objects.link(ob_outeryarmbearer)
scene.collection.objects.link(ob_farxarmendbearer)
scene.collection.objects.link(ob_faryarmendbearer)
scene.collection.objects.link(ob_wholechamferedcornercounterseat)
scene.collection.objects.link(ob_xarmcounterjoist_1)
scene.collection.objects.link(ob_xarmcounterjoist_2)
scene.collection.objects.link(ob_yarmcounterjoist_1)
scene.collection.objects.link(ob_yarmcounterjoist_2)

# ---- scene / render settings (as saved in the file)
scene.frame_start = 1; scene.frame_end = 250; scene.frame_set(1)
scene.render.engine = 'CYCLES'
scene.render.use_compositing = False
scene.cycles.use_denoising = False
scene.cycles.samples = 128
scene.cycles.use_adaptive_sampling = False
scene.cycles.seed = 17
bpy.context.view_layer.update()

# ---- added for rendering (the .blend has no active camera and no usable light): camera, sun
cam_auto = bpy.data.cameras.new('AutoCamera')
cam_auto.lens = 50.0
cam_auto.sensor_width = 36.0
cam_auto.clip_end = 1000.0
ob_auto_camera = bpy.data.objects.new('AutoCamera', cam_auto)
scene.collection.objects.link(ob_auto_camera)
ob_auto_camera.location = (4.57372, -5.48846, 4.87897)
ob_auto_camera.rotation_euler = (1.09748, -7.21219e-08, 0.694738)
scene.camera = ob_auto_camera
light_auto_sun = bpy.data.lights.new('AutoSun', 'SUN')
light_auto_sun.energy = 3.0
light_auto_sun.angle = 0.0523599
ob_auto_sun = bpy.data.objects.new('AutoSun', light_auto_sun)
scene.collection.objects.link(ob_auto_sun)
ob_auto_sun.rotation_euler = (0.872665, 0.174533, 0.523599)
bpy.context.view_layer.update()
